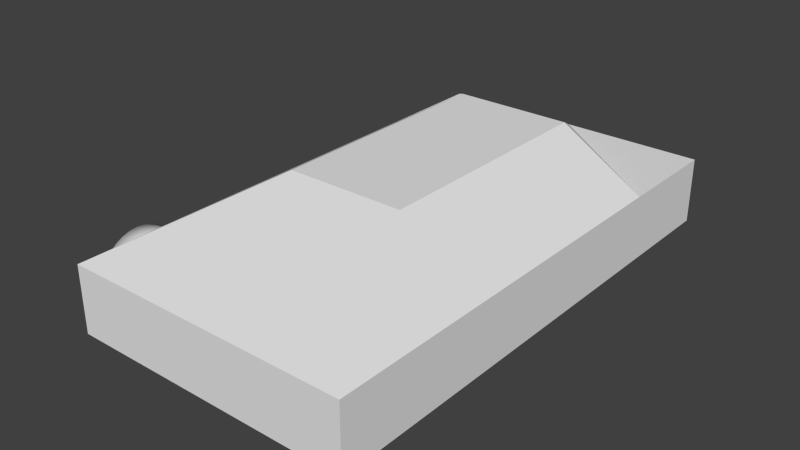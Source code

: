 # Source: GreatCar3D.blend  (saved by Blender 2.76.0; exported with 4.5.12 LTS)
import bpy
from mathutils import Matrix  # noqa: F401  (used for matrix-valued properties, if any)

bpy.ops.wm.read_factory_settings(use_empty=True)
scene = bpy.context.scene
scene.name = 'Scene'

# ---- collections
col_collection_1 = bpy.data.collections.new('Collection 1'); scene.collection.children.link(col_collection_1)

# ---- world
world_world = bpy.data.worlds.new('World'); scene.world = world_world
world_world.color = (0.05088, 0.05088, 0.05088)
world_world.use_sun_shadow = False
world_world.sun_shadow_jitter_overblur = 0.0
world_world.cycles.sampling_method = 'MANUAL'
world_world.cycles.sample_map_resolution = 256

# ---- meshes
me_cylinder = bpy.data.meshes.new('Cylinder')
me_cylinder.from_pydata([(0.07816, -0.5167, -3.406e-08), (7.616e-08, -0.5167, -5.199e-08), (0.07816, -0.5126, -0.04154), (7.735e-08, -0.5126, -0.04154), (0.07816, -0.5005, -0.08148), (7.727e-08, -0.5005, -0.08148), (0.07816, -0.4808, -0.1183), (6.101e-08, -0.4808, -0.1183), (0.07816, -0.4543, -0.1505), (5.842e-08, -0.4543, -0.1505), (0.07816, -0.4221, -0.177), (5.471e-08, -0.4221, -0.177), (0.07816, -0.3853, -0.1967), (5.001e-08, -0.3853, -0.1967), (0.07816, -0.3453, -0.2088), (4.451e-08, -0.3453, -0.2088), (0.07816, -0.3038, -0.2129), (3.841e-08, -0.3038, -0.2129), (0.07816, -0.2622, -0.2088), (3.196e-08, -0.2622, -0.2088), (0.07816, -0.2223, -0.1967), (2.54e-08, -0.2223, -0.1967), (0.07816, -0.1855, -0.177), (1.898e-08, -0.1855, -0.177), (0.07816, -0.1532, -0.1505), (1.295e-08, -0.1532, -0.1505), (0.07816, -0.1268, -0.1183), (7.546e-09, -0.1268, -0.1183), (0.07816, -0.1071, -0.08148), (1.787e-08, -0.1071, -0.08148), (0.07816, -0.09497, -0.04154), (1.429e-08, -0.09497, -0.04154), (0.07816, -0.09088, 3.531e-08), (1.186e-08, -0.09088, 1.738e-08), (0.07816, -0.09497, 0.04154), (1.066e-08, -0.09497, 0.04154), (0.07816, -0.1071, 0.08148), (1.074e-08, -0.1071, 0.08148), (0.07816, -0.1268, 0.1183), (2.701e-08, -0.1268, 0.1183), (0.07816, -0.1532, 0.1505), (2.96e-08, -0.1532, 0.1505), (0.07816, -0.1855, 0.177), (3.331e-08, -0.1855, 0.177), (0.07816, -0.2223, 0.1967), (3.801e-08, -0.2223, 0.1967), (0.07816, -0.2622, 0.2088), (4.351e-08, -0.2622, 0.2088), (0.07816, -0.3038, 0.2129), (4.96e-08, -0.3038, 0.2129), (0.07816, -0.3453, 0.2088), (5.605e-08, -0.3453, 0.2088), (0.07816, -0.3853, 0.1967), (6.261e-08, -0.3853, 0.1967), (0.07816, -0.4221, 0.177), (6.903e-08, -0.4221, 0.177), (0.07816, -0.4543, 0.1505), (7.506e-08, -0.4543, 0.1505), (0.07816, -0.4808, 0.1183), (8.047e-08, -0.4808, 0.1183), (0.07816, -0.5005, 0.08148), (7.015e-08, -0.5005, 0.08148), (0.07816, -0.5126, 0.04154), (7.372e-08, -0.5126, 0.04154), (0.07816, -0.4678, -3.62e-08), (0.07816, -0.4647, -0.032), (0.07816, -0.4553, -0.06278), (0.07816, -0.4402, -0.09114), (0.07816, -0.4198, -0.116), (0.07816, -0.3949, -0.1364), (0.07816, -0.3666, -0.1516), (0.07816, -0.3358, -0.1609), (0.07816, -0.3038, -0.164), (0.07816, -0.2718, -0.1609), (0.07816, -0.241, -0.1516), (0.07816, -0.2126, -0.1364), (0.07816, -0.1878, -0.116), (0.07816, -0.1674, -0.09114), (0.07816, -0.1522, -0.06278), (0.07816, -0.1429, -0.032), (0.07816, -0.1397, 1.725e-08), (0.07816, -0.1429, 0.032), (0.07816, -0.1522, 0.06278), (0.07816, -0.1674, 0.09114), (0.07816, -0.1878, 0.116), (0.07816, -0.2126, 0.1364), (0.07816, -0.241, 0.1516), (0.07816, -0.2718, 0.1609), (0.07816, -0.3038, 0.164), (0.07816, -0.3358, 0.1609), (0.07816, -0.3666, 0.1516), (0.07816, -0.3949, 0.1364), (0.07816, -0.4198, 0.116), (0.07816, -0.4402, 0.09114), (0.07816, -0.4553, 0.06278), (0.07816, -0.4647, 0.032), (0.07816, -0.4678, -3.62e-08), (0.07816, -0.4647, -0.032), (0.07816, -0.4553, -0.06278), (0.07816, -0.4402, -0.09114), (0.07816, -0.4198, -0.116), (0.07816, -0.3949, -0.1364), (0.07816, -0.3666, -0.1516), (0.07816, -0.3358, -0.1609), (0.07816, -0.3038, -0.164), (0.07816, -0.2718, -0.1609), (0.07816, -0.241, -0.1516), (0.07816, -0.2126, -0.1364), (0.07816, -0.1878, -0.116), (0.07816, -0.1674, -0.09114), (0.07816, -0.1522, -0.06278), (0.07816, -0.1429, -0.032), (0.07816, -0.1397, 1.725e-08), (0.07816, -0.1429, 0.032), (0.07816, -0.1522, 0.06278), (0.07816, -0.1674, 0.09114), (0.07816, -0.1878, 0.116), (0.07816, -0.2126, 0.1364), (0.07816, -0.241, 0.1516), (0.07816, -0.2718, 0.1609), (0.07816, -0.3038, 0.164), (0.07816, -0.3358, 0.1609), (0.07816, -0.3666, 0.1516), (0.07816, -0.3949, 0.1364), (0.07816, -0.4198, 0.116), (0.07816, -0.4402, 0.09114), (0.07816, -0.4553, 0.06278), (0.07816, -0.4647, 0.032), (0.03328, -0.4084, -4.201e-08), (0.03328, -0.4064, -0.02041), (0.03328, -0.4005, -0.04004), (0.03328, -0.3908, -0.05813), (0.03328, -0.3778, -0.07399), (0.03328, -0.3619, -0.087), (0.03328, -0.3438, -0.09667), (0.03328, -0.3242, -0.1026), (0.03328, -0.3038, -0.1046), (0.03328, -0.2834, -0.1026), (0.03328, -0.2637, -0.09667), (0.03328, -0.2457, -0.087), (0.03328, -0.2298, -0.07399), (0.03328, -0.2168, -0.05813), (0.03328, -0.2071, -0.04004), (0.03328, -0.2012, -0.02041), (0.03328, -0.1992, -7.913e-09), (0.03328, -0.2012, 0.02041), (0.03328, -0.2071, 0.04004), (0.03328, -0.2168, 0.05813), (0.03328, -0.2298, 0.07399), (0.03328, -0.2457, 0.087), (0.03328, -0.2637, 0.09667), (0.03328, -0.2834, 0.1026), (0.03328, -0.3038, 0.1046), (0.03328, -0.3242, 0.1026), (0.03328, -0.3438, 0.09667), (0.03328, -0.3619, 0.087), (0.03328, -0.3778, 0.07399), (0.03328, -0.3908, 0.05813), (0.03328, -0.4005, 0.04004), (0.03328, -0.4064, 0.02041), (0.03328, -0.4084, -4.201e-08), (0.03328, -0.4064, -0.02041), (0.03328, -0.4005, -0.04004), (0.03328, -0.3908, -0.05813), (0.03328, -0.3778, -0.07399), (0.03328, -0.3619, -0.087), (0.03328, -0.3438, -0.09667), (0.03328, -0.3242, -0.1026), (0.03328, -0.3038, -0.1046), (0.03328, -0.2834, -0.1026), (0.03328, -0.2637, -0.09667), (0.03328, -0.2457, -0.087), (0.03328, -0.2298, -0.07399), (0.03328, -0.2168, -0.05813), (0.03328, -0.2071, -0.04004), (0.03328, -0.2012, -0.02041), (0.03328, -0.1992, -7.913e-09), (0.03328, -0.2012, 0.02041), (0.03328, -0.2071, 0.04004), (0.03328, -0.2168, 0.05813), (0.03328, -0.2298, 0.07399), (0.03328, -0.2457, 0.087), (0.03328, -0.2637, 0.09667), (0.03328, -0.2834, 0.1026), (0.03328, -0.3038, 0.1046), (0.03328, -0.3242, 0.1026), (0.03328, -0.3438, 0.09667), (0.03328, -0.3619, 0.087), (0.03328, -0.3778, 0.07399), (0.03328, -0.3908, 0.05813), (0.03328, -0.4005, 0.04004), (0.03328, -0.4064, 0.02041), (6.074e-08, -0.4084, -4.201e-08), (6.043e-08, -0.4064, -0.02041), (5.954e-08, -0.4005, -0.04004), (5.435e-08, -0.3908, -0.05813), (5.239e-08, -0.3778, -0.07399), (4.999e-08, -0.3619, -0.087), (4.726e-08, -0.3438, -0.09667), (4.43e-08, -0.3242, -0.1026), (4.121e-08, -0.3038, -0.1046), (3.813e-08, -0.2834, -0.1026), (3.517e-08, -0.2637, -0.09667), (3.244e-08, -0.2457, -0.087), (3.004e-08, -0.2298, -0.07399), (2.808e-08, -0.2168, -0.05813), (3.034e-08, -0.2071, -0.04004), (2.944e-08, -0.2012, -0.02041), (2.914e-08, -0.1992, -7.913e-09), (2.944e-08, -0.2012, 0.02041), (3.034e-08, -0.2071, 0.04004), (3.553e-08, -0.2168, 0.05813), (3.749e-08, -0.2298, 0.07399), (3.989e-08, -0.2457, 0.087), (4.262e-08, -0.2637, 0.09667), (4.558e-08, -0.2834, 0.1026), (4.866e-08, -0.3038, 0.1046), (5.175e-08, -0.3242, 0.1026), (5.471e-08, -0.3438, 0.09667), (5.744e-08, -0.3619, 0.087), (5.984e-08, -0.3778, 0.07399), (6.18e-08, -0.3908, 0.05813), (5.954e-08, -0.4005, 0.04004), (6.043e-08, -0.4064, 0.02041)], [], [(0, 1, 3, 2), (2, 3, 5, 4), (4, 5, 7, 6), (6, 7, 9, 8), (8, 9, 11, 10), (10, 11, 13, 12), (12, 13, 15, 14), (14, 15, 17, 16), (16, 17, 19, 18), (18, 19, 21, 20), (20, 21, 23, 22), (22, 23, 25, 24), (24, 25, 27, 26), (26, 27, 29, 28), (28, 29, 31, 30), (30, 31, 33, 32), (32, 33, 35, 34), (34, 35, 37, 36), (36, 37, 39, 38), (38, 39, 41, 40), (40, 41, 43, 42), (42, 43, 45, 44), (44, 45, 47, 46), (46, 47, 49, 48), (48, 49, 51, 50), (50, 51, 53, 52), (52, 53, 55, 54), (54, 55, 57, 56), (56, 57, 59, 58), (58, 59, 61, 60), (44, 46, 87, 86), (62, 63, 1, 0), (60, 61, 63, 62), (26, 28, 78, 77), (0, 2, 65, 64), (62, 0, 64, 95), (18, 20, 74, 73), (36, 38, 83, 82), (54, 56, 92, 91), (10, 12, 70, 69), (28, 30, 79, 78), (46, 48, 88, 87), (2, 4, 66, 65), (20, 22, 75, 74), (38, 40, 84, 83), (56, 58, 93, 92), (12, 14, 71, 70), (30, 32, 80, 79), (48, 50, 89, 88), (4, 6, 67, 66), (22, 24, 76, 75), (40, 42, 85, 84), (58, 60, 94, 93), (14, 16, 72, 71), (32, 34, 81, 80), (50, 52, 90, 89), (6, 8, 68, 67), (24, 26, 77, 76), (42, 44, 86, 85), (60, 62, 95, 94), (16, 18, 73, 72), (34, 36, 82, 81), (52, 54, 91, 90), (8, 10, 69, 68), (75, 76, 108, 107), (89, 90, 122, 121), (76, 77, 109, 108), (90, 91, 123, 122), (77, 78, 110, 109), (64, 65, 97, 96), (91, 92, 124, 123), (78, 79, 111, 110), (65, 66, 98, 97), (92, 93, 125, 124), (79, 80, 112, 111), (66, 67, 99, 98), (93, 94, 126, 125), (80, 81, 113, 112), (67, 68, 100, 99), (94, 95, 127, 126), (81, 82, 114, 113), (68, 69, 101, 100), (95, 64, 96, 127), (82, 83, 115, 114), (69, 70, 102, 101), (83, 84, 116, 115), (70, 71, 103, 102), (84, 85, 117, 116), (71, 72, 104, 103), (85, 86, 118, 117), (72, 73, 105, 104), (86, 87, 119, 118), (73, 74, 106, 105), (87, 88, 120, 119), (74, 75, 107, 106), (88, 89, 121, 120), (110, 111, 143, 142), (97, 98, 130, 129), (124, 125, 157, 156), (111, 112, 144, 143), (98, 99, 131, 130), (125, 126, 158, 157), (112, 113, 145, 144), (99, 100, 132, 131), (126, 127, 159, 158), (113, 114, 146, 145), (100, 101, 133, 132), (127, 96, 128, 159), (114, 115, 147, 146), (101, 102, 134, 133), (115, 116, 148, 147), (102, 103, 135, 134), (116, 117, 149, 148), (103, 104, 136, 135), (117, 118, 150, 149), (104, 105, 137, 136), (118, 119, 151, 150), (105, 106, 138, 137), (119, 120, 152, 151), (106, 107, 139, 138), (120, 121, 153, 152), (107, 108, 140, 139), (121, 122, 154, 153), (108, 109, 141, 140), (122, 123, 155, 154), (109, 110, 142, 141), (96, 97, 129, 128), (123, 124, 156, 155), (141, 142, 174, 173), (128, 129, 161, 160), (155, 156, 188, 187), (142, 143, 175, 174), (129, 130, 162, 161), (156, 157, 189, 188), (143, 144, 176, 175), (130, 131, 163, 162), (157, 158, 190, 189), (144, 145, 177, 176), (131, 132, 164, 163), (158, 159, 191, 190), (145, 146, 178, 177), (132, 133, 165, 164), (159, 128, 160, 191), (146, 147, 179, 178), (133, 134, 166, 165), (147, 148, 180, 179), (134, 135, 167, 166), (148, 149, 181, 180), (135, 136, 168, 167), (149, 150, 182, 181), (136, 137, 169, 168), (150, 151, 183, 182), (137, 138, 170, 169), (151, 152, 184, 183), (138, 139, 171, 170), (152, 153, 185, 184), (139, 140, 172, 171), (153, 154, 186, 185), (140, 141, 173, 172), (154, 155, 187, 186), (176, 177, 209, 208), (163, 164, 196, 195), (190, 191, 223, 222), (177, 178, 210, 209), (164, 165, 197, 196), (191, 160, 192, 223), (178, 179, 211, 210), (165, 166, 198, 197), (179, 180, 212, 211), (166, 167, 199, 198), (180, 181, 213, 212), (167, 168, 200, 199), (181, 182, 214, 213), (168, 169, 201, 200), (182, 183, 215, 214), (169, 170, 202, 201), (183, 184, 216, 215), (170, 171, 203, 202), (184, 185, 217, 216), (171, 172, 204, 203), (185, 186, 218, 217), (172, 173, 205, 204), (186, 187, 219, 218), (173, 174, 206, 205), (160, 161, 193, 192), (187, 188, 220, 219), (174, 175, 207, 206), (161, 162, 194, 193), (188, 189, 221, 220), (175, 176, 208, 207), (162, 163, 195, 194), (189, 190, 222, 221)])
me_cylinder.polygons.foreach_set('use_smooth', [True] * 192)
_k = set([(160, 161), (160, 191), (161, 162), (162, 163), (163, 164), (164, 165), (165, 166), (166, 167), (167, 168), (168, 169), (169, 170), (170, 171), (171, 172), (172, 173), (173, 174), (174, 175), (175, 176), (176, 177), (177, 178), (178, 179), (179, 180), (180, 181), (181, 182), (182, 183), (183, 184), (184, 185), (185, 186), (186, 187), (187, 188), (188, 189), (189, 190), (190, 191)])
me_cylinder.attributes.new('sharp_edge', 'BOOLEAN', 'EDGE').data.foreach_set('value', [ (min(e.vertices), max(e.vertices)) in _k for e in me_cylinder.edges])
me_cylinder.use_remesh_preserve_volume = False
me_cylinder.use_remesh_preserve_attributes = False
me_cylinder.use_mirror_vertex_groups = False
me_cylinder.update()
me_cube_001 = bpy.data.meshes.new('Cube.001')
me_cube_001.from_pydata([(1.289e-08, -0.08539, 0.0), (1.883e-07, -1.247, 0.0), (1.883e-07, -1.247, 0.3247), (-0.701, -0.08539, 0.0), (-0.701, -0.08539, 0.3247), (-0.701, -1.247, 0.0), (-0.701, -1.247, 0.3247), (1.289e-08, -0.08539, 0.5747), (6.787e-08, -0.4495, 0.5747), (-0.2907, -0.4495, 0.5747), (-0.2907, -0.08539, 0.5747), (-1.086e-07, 0.7195, 0.0), (-0.701, 0.7195, 0.3247), (-0.701, 0.7195, 0.0), (-0.2907, 0.7195, 0.5747), (-1.086e-07, 0.7195, 0.5747), (-1.892e-07, 1.253, 0.0), (-1.892e-07, 1.253, 0.3247), (-0.701, 1.253, 0.3247), (-0.701, 1.253, 0.0)], [], [(2, 6, 5, 1), (6, 4, 3, 5), (3, 4, 12, 13), (0, 1, 5, 3), (10, 9, 8, 7), (6, 2, 8, 9), (4, 6, 9, 10), (11, 13, 19, 16), (10, 7, 15, 14), (0, 3, 13, 11), (4, 10, 14, 12), (18, 17, 16, 19), (13, 12, 18, 19), (18, 12, 17), (14, 15, 17, 12)])
me_cube_001.use_remesh_preserve_volume = False
me_cube_001.use_remesh_preserve_attributes = False
me_cube_001.use_mirror_vertex_groups = False
me_cube_001.update()

# ---- objects
ob_tire = bpy.data.objects.new('Tire', me_cylinder)
ob_carbody = bpy.data.objects.new('CarBody', me_cube_001)

# ---- transforms, parenting, visibility, modifiers, constraints
ob_tire.location = (-0.794, -0.5208, 0.05564)
ob_tire.lineart.crease_threshold = 0.0
_m = ob_tire.modifiers.new('Mirror', 'MIRROR')
ob_carbody.location = (0.0, 0.0, 0.0)
ob_carbody.lineart.crease_threshold = 0.0
_m = ob_carbody.modifiers.new('Mirror', 'MIRROR')

# ---- collection membership
col_collection_1.objects.link(ob_tire)
col_collection_1.objects.link(ob_carbody)

# ---- scene / render settings (as saved in the file)
scene.frame_start = 1; scene.frame_end = 250; scene.frame_set(1)
scene.render.engine = 'BLENDER_EEVEE_NEXT'
scene.render.resolution_percentage = 50
scene.render.dither_intensity = 0.0
scene.cycles.use_denoising = False
scene.cycles.samples = 10
scene.cycles.sampling_pattern = 'TABULATED_SOBOL'
scene.cycles.light_sampling_threshold = 0.0
scene.cycles.use_adaptive_sampling = False
scene.cycles.use_light_tree = False
scene.cycles.blur_glossy = 0.0
scene.cycles.pixel_filter_type = 'GAUSSIAN'
scene.cycles.sample_clamp_indirect = 0.0
scene.view_settings.view_transform = 'Standard'
bpy.context.view_layer.update()

# ---- added for rendering (the .blend has no active camera and no usable light): camera, sun
cam_auto = bpy.data.cameras.new('AutoCamera')
cam_auto.lens = 50.0
cam_auto.sensor_width = 36.0
cam_auto.clip_end = 1000.0
ob_auto_camera = bpy.data.objects.new('AutoCamera', cam_auto)
scene.collection.objects.link(ob_auto_camera)
ob_auto_camera.location = (2.7304, -3.37628, 2.46154)
ob_auto_camera.rotation_euler = (1.09748, -7.21219e-08, 0.694738)
scene.camera = ob_auto_camera
light_auto_sun = bpy.data.lights.new('AutoSun', 'SUN')
light_auto_sun.energy = 3.0
light_auto_sun.angle = 0.0523599
ob_auto_sun = bpy.data.objects.new('AutoSun', light_auto_sun)
scene.collection.objects.link(ob_auto_sun)
ob_auto_sun.rotation_euler = (0.872665, 0.174533, 0.523599)
bpy.context.view_layer.update()
